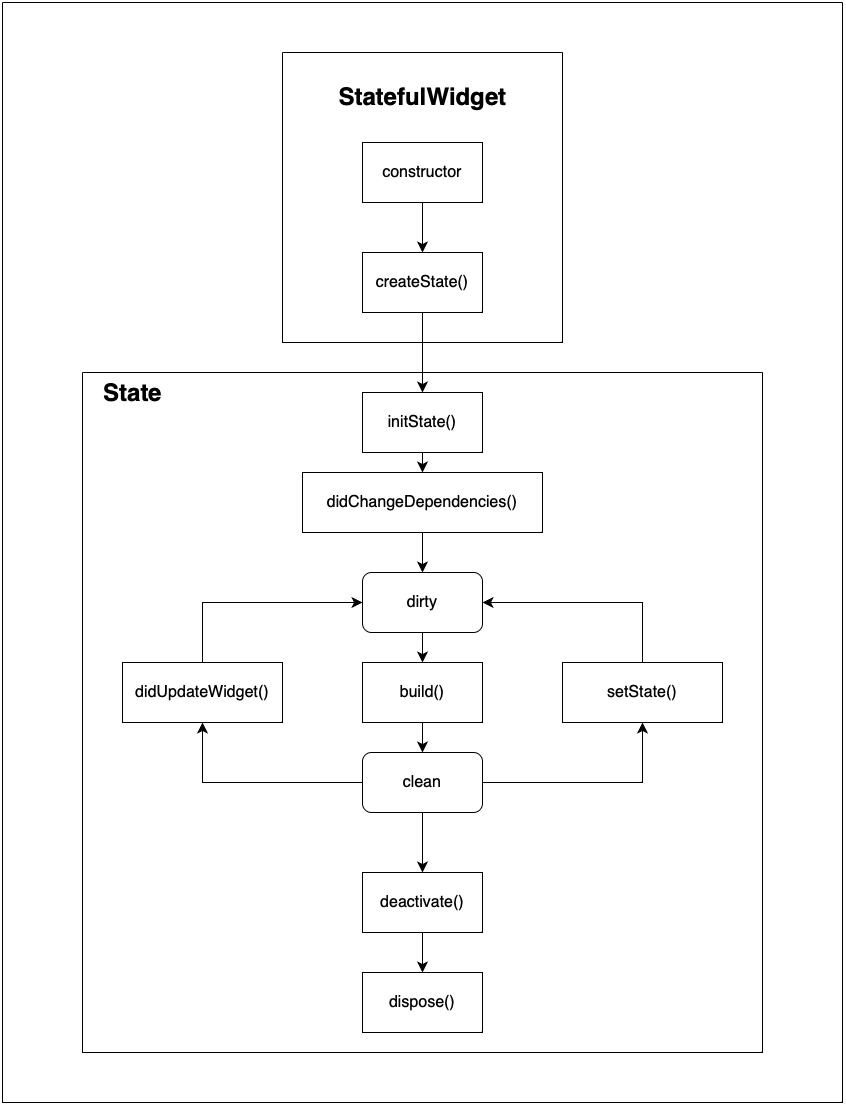

The diagram above was exported from draw.io. Its source (the exported page's mxGraphModel, read from the mxfile embedded in the PNG):
<mxGraphModel dx="1809" dy="1059" grid="1" gridSize="10" guides="1" tooltips="1" connect="1" arrows="1" fold="1" page="1" pageScale="1.5" pageWidth="1169" pageHeight="826" background="none" math="0" shadow="0">
  <root>
    <mxCell id="0" style=";html=1;" />
    <mxCell id="1" style=";html=1;" parent="0" />
    <mxCell id="7SsqlzzdV74xeCTdNZU7-5" style="edgeStyle=none;curved=1;rounded=0;orthogonalLoop=1;jettySize=auto;html=1;exitX=0.5;exitY=1;exitDx=0;exitDy=0;entryX=0.5;entryY=0;entryDx=0;entryDy=0;fontSize=12;startSize=8;endSize=8;" edge="1" parent="1" source="7SsqlzzdV74xeCTdNZU7-1" target="7SsqlzzdV74xeCTdNZU7-2">
      <mxGeometry relative="1" as="geometry" />
    </mxCell>
    <mxCell id="7SsqlzzdV74xeCTdNZU7-1" value="createState()" style="rounded=0;whiteSpace=wrap;html=1;fontSize=16;" vertex="1" parent="1">
      <mxGeometry x="880" y="250" width="120" height="60" as="geometry" />
    </mxCell>
    <mxCell id="7SsqlzzdV74xeCTdNZU7-6" style="edgeStyle=none;curved=1;rounded=0;orthogonalLoop=1;jettySize=auto;html=1;exitX=0.5;exitY=1;exitDx=0;exitDy=0;entryX=0.5;entryY=0;entryDx=0;entryDy=0;fontSize=12;startSize=8;endSize=8;" edge="1" parent="1" source="7SsqlzzdV74xeCTdNZU7-2" target="7SsqlzzdV74xeCTdNZU7-3">
      <mxGeometry relative="1" as="geometry" />
    </mxCell>
    <mxCell id="7SsqlzzdV74xeCTdNZU7-2" value="initState()" style="rounded=0;whiteSpace=wrap;html=1;fontSize=16;" vertex="1" parent="1">
      <mxGeometry x="880" y="390" width="120" height="60" as="geometry" />
    </mxCell>
    <mxCell id="7SsqlzzdV74xeCTdNZU7-3" value="didChangeDependencies()" style="rounded=0;whiteSpace=wrap;html=1;fontSize=16;" vertex="1" parent="1">
      <mxGeometry x="820" y="470" width="240" height="60" as="geometry" />
    </mxCell>
    <mxCell id="7SsqlzzdV74xeCTdNZU7-7" value="dirty" style="rounded=1;whiteSpace=wrap;html=1;fontSize=16;" vertex="1" parent="1">
      <mxGeometry x="880" y="570" width="120" height="60" as="geometry" />
    </mxCell>
    <mxCell id="7SsqlzzdV74xeCTdNZU7-8" value="didUpdateWidget()" style="rounded=0;whiteSpace=wrap;html=1;fontSize=16;" vertex="1" parent="1">
      <mxGeometry x="640" y="660" width="160" height="60" as="geometry" />
    </mxCell>
    <mxCell id="7SsqlzzdV74xeCTdNZU7-9" value="build()" style="rounded=0;whiteSpace=wrap;html=1;fontSize=16;" vertex="1" parent="1">
      <mxGeometry x="880" y="660" width="120" height="60" as="geometry" />
    </mxCell>
    <mxCell id="7SsqlzzdV74xeCTdNZU7-10" value="setState()" style="rounded=0;whiteSpace=wrap;html=1;fontSize=16;" vertex="1" parent="1">
      <mxGeometry x="1080" y="660" width="160" height="60" as="geometry" />
    </mxCell>
    <mxCell id="7SsqlzzdV74xeCTdNZU7-11" value="clean" style="rounded=1;whiteSpace=wrap;html=1;fontSize=16;" vertex="1" parent="1">
      <mxGeometry x="880" y="750" width="120" height="60" as="geometry" />
    </mxCell>
    <mxCell id="7SsqlzzdV74xeCTdNZU7-12" value="deactivate()" style="rounded=0;whiteSpace=wrap;html=1;fontSize=16;" vertex="1" parent="1">
      <mxGeometry x="880" y="870" width="120" height="60" as="geometry" />
    </mxCell>
    <mxCell id="7SsqlzzdV74xeCTdNZU7-13" value="dispose()" style="rounded=0;whiteSpace=wrap;html=1;fontSize=16;" vertex="1" parent="1">
      <mxGeometry x="880" y="970" width="120" height="60" as="geometry" />
    </mxCell>
    <mxCell id="7SsqlzzdV74xeCTdNZU7-15" value="" style="swimlane;startSize=0;fontSize=16;" vertex="1" parent="1">
      <mxGeometry x="800" y="50" width="280" height="290" as="geometry">
        <mxRectangle x="730" y="40" width="50" height="40" as="alternateBounds" />
      </mxGeometry>
    </mxCell>
    <mxCell id="7SsqlzzdV74xeCTdNZU7-16" value="constructor" style="rounded=0;whiteSpace=wrap;html=1;fontSize=16;" vertex="1" parent="7SsqlzzdV74xeCTdNZU7-15">
      <mxGeometry x="80" y="90" width="120" height="60" as="geometry" />
    </mxCell>
    <mxCell id="7SsqlzzdV74xeCTdNZU7-18" value="&lt;br&gt;StatefulWidget" style="text;strokeColor=none;fillColor=none;html=1;fontSize=24;fontStyle=1;verticalAlign=middle;align=center;" vertex="1" parent="7SsqlzzdV74xeCTdNZU7-15">
      <mxGeometry x="90" y="10" width="100" height="40" as="geometry" />
    </mxCell>
    <mxCell id="7SsqlzzdV74xeCTdNZU7-44" style="edgeStyle=none;curved=1;rounded=0;orthogonalLoop=1;jettySize=auto;html=1;exitX=0.75;exitY=1;exitDx=0;exitDy=0;fontSize=12;startSize=8;endSize=8;" edge="1" parent="7SsqlzzdV74xeCTdNZU7-15" source="7SsqlzzdV74xeCTdNZU7-18" target="7SsqlzzdV74xeCTdNZU7-18">
      <mxGeometry relative="1" as="geometry" />
    </mxCell>
    <mxCell id="7SsqlzzdV74xeCTdNZU7-17" value="" style="endArrow=classic;html=1;rounded=0;fontSize=12;startSize=8;endSize=8;curved=1;" edge="1" parent="1">
      <mxGeometry width="50" height="50" relative="1" as="geometry">
        <mxPoint x="940" y="200" as="sourcePoint" />
        <mxPoint x="940" y="250" as="targetPoint" />
      </mxGeometry>
    </mxCell>
    <mxCell id="7SsqlzzdV74xeCTdNZU7-20" value="" style="endArrow=classic;html=1;rounded=0;fontSize=12;startSize=8;endSize=8;curved=1;entryX=0.5;entryY=0;entryDx=0;entryDy=0;" edge="1" parent="1" source="7SsqlzzdV74xeCTdNZU7-3" target="7SsqlzzdV74xeCTdNZU7-7">
      <mxGeometry width="50" height="50" relative="1" as="geometry">
        <mxPoint x="1050" y="610" as="sourcePoint" />
        <mxPoint x="1100" y="560" as="targetPoint" />
      </mxGeometry>
    </mxCell>
    <mxCell id="7SsqlzzdV74xeCTdNZU7-27" value="" style="endArrow=classic;html=1;rounded=0;fontSize=12;startSize=8;endSize=8;curved=1;entryX=0.5;entryY=0;entryDx=0;entryDy=0;exitX=0.5;exitY=1;exitDx=0;exitDy=0;" edge="1" parent="1" source="7SsqlzzdV74xeCTdNZU7-7" target="7SsqlzzdV74xeCTdNZU7-9">
      <mxGeometry width="50" height="50" relative="1" as="geometry">
        <mxPoint x="1050" y="650" as="sourcePoint" />
        <mxPoint x="1100" y="600" as="targetPoint" />
      </mxGeometry>
    </mxCell>
    <mxCell id="7SsqlzzdV74xeCTdNZU7-28" value="" style="endArrow=classic;html=1;rounded=0;fontSize=12;startSize=8;endSize=8;curved=1;entryX=0.5;entryY=0;entryDx=0;entryDy=0;exitX=0.5;exitY=1;exitDx=0;exitDy=0;" edge="1" parent="1" source="7SsqlzzdV74xeCTdNZU7-9" target="7SsqlzzdV74xeCTdNZU7-11">
      <mxGeometry width="50" height="50" relative="1" as="geometry">
        <mxPoint x="1050" y="630" as="sourcePoint" />
        <mxPoint x="1100" y="580" as="targetPoint" />
      </mxGeometry>
    </mxCell>
    <mxCell id="7SsqlzzdV74xeCTdNZU7-29" value="" style="endArrow=classic;html=1;rounded=0;fontSize=12;startSize=8;endSize=8;curved=1;exitX=0.5;exitY=1;exitDx=0;exitDy=0;" edge="1" parent="1" source="7SsqlzzdV74xeCTdNZU7-11" target="7SsqlzzdV74xeCTdNZU7-12">
      <mxGeometry width="50" height="50" relative="1" as="geometry">
        <mxPoint x="1050" y="630" as="sourcePoint" />
        <mxPoint x="1100" y="580" as="targetPoint" />
      </mxGeometry>
    </mxCell>
    <mxCell id="7SsqlzzdV74xeCTdNZU7-33" value="" style="endArrow=classic;html=1;rounded=0;fontSize=12;startSize=8;endSize=8;curved=1;entryX=0.5;entryY=0;entryDx=0;entryDy=0;exitX=0.5;exitY=1;exitDx=0;exitDy=0;" edge="1" parent="1" source="7SsqlzzdV74xeCTdNZU7-12" target="7SsqlzzdV74xeCTdNZU7-13">
      <mxGeometry width="50" height="50" relative="1" as="geometry">
        <mxPoint x="1050" y="610" as="sourcePoint" />
        <mxPoint x="1100" y="560" as="targetPoint" />
      </mxGeometry>
    </mxCell>
    <mxCell id="7SsqlzzdV74xeCTdNZU7-34" value="" style="edgeStyle=segmentEdgeStyle;endArrow=classic;html=1;curved=0;rounded=0;endSize=8;startSize=8;fontSize=12;entryX=0.5;entryY=1;entryDx=0;entryDy=0;exitX=1;exitY=0.5;exitDx=0;exitDy=0;" edge="1" parent="1" source="7SsqlzzdV74xeCTdNZU7-11" target="7SsqlzzdV74xeCTdNZU7-10">
      <mxGeometry width="50" height="50" relative="1" as="geometry">
        <mxPoint x="1110" y="790" as="sourcePoint" />
        <mxPoint x="1160" y="740" as="targetPoint" />
      </mxGeometry>
    </mxCell>
    <mxCell id="7SsqlzzdV74xeCTdNZU7-35" value="" style="edgeStyle=segmentEdgeStyle;endArrow=classic;html=1;curved=0;rounded=0;endSize=8;startSize=8;fontSize=12;entryX=1;entryY=0.5;entryDx=0;entryDy=0;exitX=0.5;exitY=0;exitDx=0;exitDy=0;" edge="1" parent="1" source="7SsqlzzdV74xeCTdNZU7-10" target="7SsqlzzdV74xeCTdNZU7-7">
      <mxGeometry width="50" height="50" relative="1" as="geometry">
        <mxPoint x="1160" y="650" as="sourcePoint" />
        <mxPoint x="1140" y="570" as="targetPoint" />
        <Array as="points">
          <mxPoint x="1160" y="600" />
        </Array>
      </mxGeometry>
    </mxCell>
    <mxCell id="7SsqlzzdV74xeCTdNZU7-36" value="" style="edgeStyle=segmentEdgeStyle;endArrow=classic;html=1;curved=0;rounded=0;endSize=8;startSize=8;fontSize=12;entryX=0;entryY=0.5;entryDx=0;entryDy=0;exitX=0.5;exitY=0;exitDx=0;exitDy=0;" edge="1" parent="1" source="7SsqlzzdV74xeCTdNZU7-8" target="7SsqlzzdV74xeCTdNZU7-7">
      <mxGeometry width="50" height="50" relative="1" as="geometry">
        <mxPoint x="1050" y="610" as="sourcePoint" />
        <mxPoint x="1100" y="560" as="targetPoint" />
        <Array as="points">
          <mxPoint x="720" y="600" />
        </Array>
      </mxGeometry>
    </mxCell>
    <mxCell id="7SsqlzzdV74xeCTdNZU7-37" value="" style="edgeStyle=segmentEdgeStyle;endArrow=classic;html=1;curved=0;rounded=0;endSize=8;startSize=8;fontSize=12;entryX=0.5;entryY=1;entryDx=0;entryDy=0;exitX=0;exitY=0.5;exitDx=0;exitDy=0;" edge="1" parent="1" source="7SsqlzzdV74xeCTdNZU7-11" target="7SsqlzzdV74xeCTdNZU7-8">
      <mxGeometry width="50" height="50" relative="1" as="geometry">
        <mxPoint x="1050" y="610" as="sourcePoint" />
        <mxPoint x="1100" y="560" as="targetPoint" />
      </mxGeometry>
    </mxCell>
    <mxCell id="7SsqlzzdV74xeCTdNZU7-42" value="" style="swimlane;startSize=0;fontSize=16;" vertex="1" parent="1">
      <mxGeometry x="600" y="370" width="680" height="680" as="geometry" />
    </mxCell>
    <mxCell id="7SsqlzzdV74xeCTdNZU7-43" value="State" style="text;strokeColor=none;fillColor=none;html=1;fontSize=24;fontStyle=1;verticalAlign=middle;align=center;" vertex="1" parent="7SsqlzzdV74xeCTdNZU7-42">
      <mxGeometry width="100" height="40" as="geometry" />
    </mxCell>
    <mxCell id="7SsqlzzdV74xeCTdNZU7-45" value="" style="swimlane;startSize=0;fontSize=16;" vertex="1" parent="1">
      <mxGeometry x="520" width="840" height="1100" as="geometry" />
    </mxCell>
  </root>
</mxGraphModel>